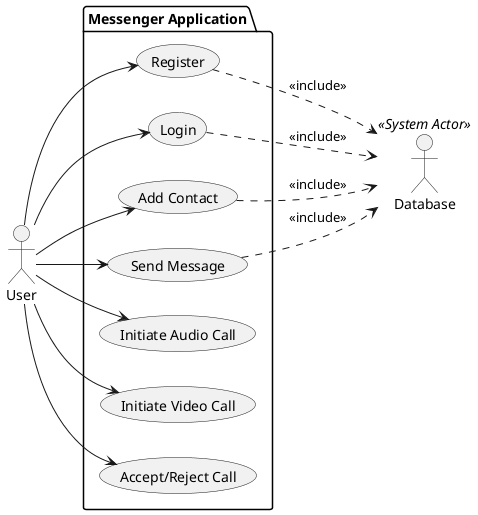

The diagram above was rendered by PlantUML. Its source (embedded in the PNG):
@startuml
left to right direction
actor "User" as user
actor "Database" as db <<System Actor>>

package "Messenger Application" {
  usecase "Register" as UC1
  usecase "Login" as UC2
  usecase "Add Contact" as UC3
  usecase "Send Message" as UC4
  usecase "Initiate Audio Call" as UC5
  usecase "Initiate Video Call" as UC6
  usecase "Accept/Reject Call" as UC7
}

user --> UC1
user --> UC2
user --> UC3
user --> UC4
user --> UC5
user --> UC6
user --> UC7

UC1 ..> db : <<include>>
UC2 ..> db : <<include>>
UC3 ..> db : <<include>>
UC4 ..> db : <<include>>

@enduml